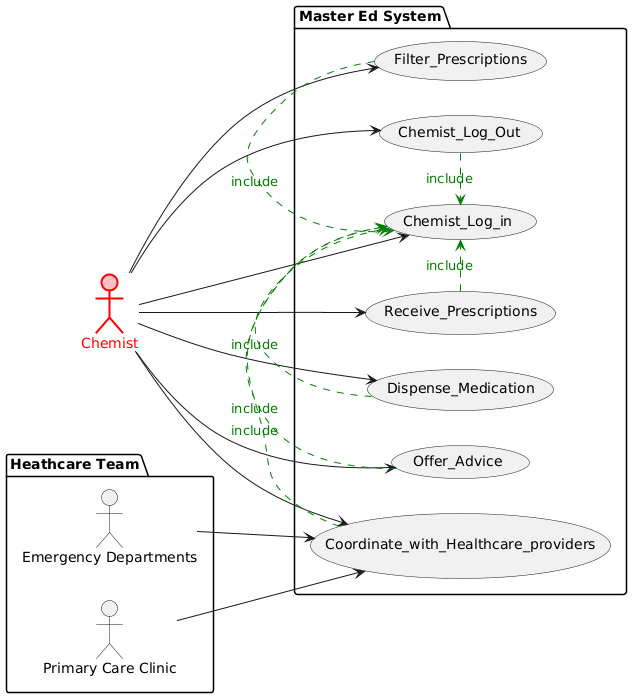

The diagram above was rendered by PlantUML. Its source (embedded in the PNG):
@startuml
left to right direction
actor Chemist #pink;line:red;line.bold;text:red
package "Heathcare Team" {
  actor "Emergency Departments"
  actor "Primary Care Clinic"
}
package "Master Ed System" {
  usecase "Chemist_Log_in"
  usecase "Chemist_Log_Out"
  usecase "Receive_Prescriptions"
  usecase "Dispense_Medication"
  usecase "Offer_Advice"
  usecase "Filter_Prescriptions"
  usecase "Coordinate_with_Healthcare_providers"
}

Chemist --> Chemist_Log_in
Chemist --> Chemist_Log_Out
Chemist --> Receive_Prescriptions
Chemist --> Dispense_Medication
Chemist --> Offer_Advice
Chemist --> Filter_Prescriptions
Chemist --> Coordinate_with_Healthcare_providers
Chemist_Log_Out .> Chemist_Log_in #green;line.dashed;text:green : include
Receive_Prescriptions .> Chemist_Log_in #green;line.dashed;text:green : include
Dispense_Medication .> Chemist_Log_in #green;line.dashed;text:green : include
Offer_Advice .> Chemist_Log_in #green;line.dashed;text:green : include
Filter_Prescriptions .> Chemist_Log_in #green;line.dashed;text:green : include
Coordinate_with_Healthcare_providers .> Chemist_Log_in #green;line.dashed;text:green : include

"Emergency Departments" --> Coordinate_with_Healthcare_providers
"Primary Care Clinic" --> Coordinate_with_Healthcare_providers
@enduml